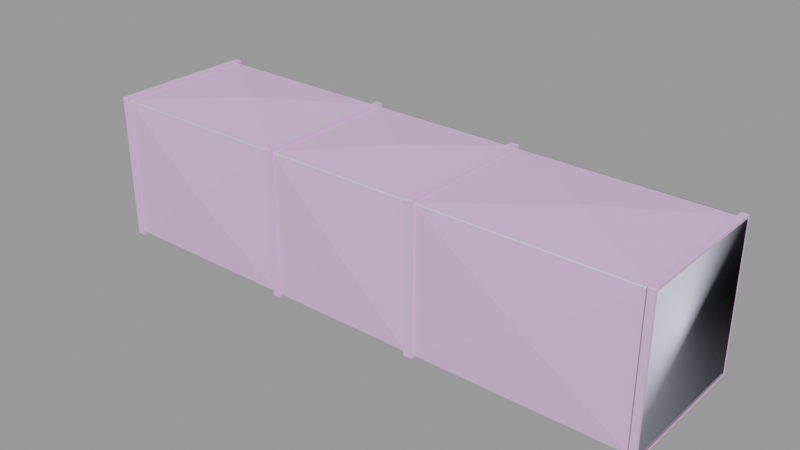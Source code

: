 # Source: vent_system_straight_128_small.blend  (saved by Blender 2.92.15; exported with 4.5.12 LTS)
import bpy
from mathutils import Matrix  # noqa: F401  (used for matrix-valued properties, if any)

bpy.ops.wm.read_factory_settings(use_empty=True)
scene = bpy.context.scene
scene.name = 'vent_system_straight_128_small.qc'

# ---- collections
col_vent_system_straight_128_small = bpy.data.collections.new('vent_system_straight_128_small'); scene.collection.children.link(col_vent_system_straight_128_small)

# ---- materials (node trees are filled in below, after node groups)
mat_vent_system01 = bpy.data.materials.new('vent_system01')
mat_vent_system01.use_transparent_shadow = False
mat_vent_system01.diffuse_color = (0.7105, 0.4908, 0.7585, 1.0)
mat_phy = bpy.data.materials.new('  phy')
mat_phy.use_transparent_shadow = False
mat_phy.diffuse_color = (0.681, 0.7007, 0.8478, 1.0)

# ---- material node trees

# ---- meshes
me_vent_system_straight_128_small_reference = bpy.data.meshes.new('vent_system_straight_128_small_reference')
me_vent_system_straight_128_small_reference.from_pydata([(62.56, 15.82, 16.0), (40.36, -5e-06, 17.25), (62.56, -15.82, 16.0), (14.63, 16.39, -16.61), (14.63, -15.82, -16.0), (14.63, 15.82, -16.0), (14.63, -16.39, -16.61), (64.0, -16.61, 16.39), (64.0, -15.82, 16.0), (64.0, -16.39, 16.61), (64.0, -16.0, 15.81), (64.0, -16.0, -15.82), (64.0, -16.61, -16.39), (64.0, -16.39, -16.61), (64.0, -15.81, -16.0), (-64.0, 16.39, 16.61), (-64.0, 16.61, 16.39), (-64.0, 15.82, 16.0), (-64.0, 16.0, 15.82), (-64.0, 16.0, -15.81), (-64.0, 16.61, -16.39), (-64.0, 16.39, -16.61), (-64.0, 15.82, -16.0), (-62.58, 16.39, -16.61), (-62.58, 16.61, -16.39), (-62.58, 15.82, -16.0), (-62.58, 16.0, -15.81), (-62.58, 16.0, 15.82), (-62.58, 16.61, 16.39), (-62.58, 16.39, 16.61), (-62.58, 15.81, 16.0), (-18.76, 16.39, -16.61), (-18.76, 16.61, -16.39), (-18.76, 15.82, -16.0), (-18.76, 16.0, -15.81), (-18.75, 16.0, 15.82), (-18.76, 16.61, 16.39), (-18.76, 16.39, 16.61), (-18.75, 15.81, 16.0), (62.56, -16.39, -16.61), (62.56, 16.39, -16.61), (64.0, 16.39, -16.61), (64.0, 16.39, 16.61), (64.0, 16.61, 16.39), (62.56, 16.39, 16.61), (62.56, 16.61, 16.39), (62.56, -16.61, -16.39), (62.56, -16.39, 16.61), (64.0, 15.81, 16.0), (64.0, 16.0, 15.82), (64.0, 16.61, -16.39), (64.0, 16.0, -15.81), (64.0, 15.82, -16.0), (62.56, -16.61, 16.39), (62.56, -15.82, -16.0), (62.56, -16.0, -15.82), (62.56, -16.0, 15.81), (62.56, -15.82, 16.0), (62.56, 15.82, -16.0), (62.56, 15.82, 16.0), (16.48, 16.0, -15.81), (62.56, 16.0, -15.81), (16.48, 15.82, -16.0), (62.56, 15.82, -16.0), (16.48, 15.81, 16.0), (16.48, 16.0, 15.82), (62.56, 16.0, 15.82), (16.48, -15.81, -16.0), (62.56, -15.82, -16.0), (16.48, -16.0, -15.82), (62.56, -16.0, -15.82), (16.48, -16.0, 15.81), (62.56, -16.0, 15.81), (16.48, -15.82, 16.0), (-64.0, -16.39, -16.61), (-62.58, -16.39, -16.61), (-18.67, -16.39, 16.61), (-18.67, -15.82, 16.0), (-18.67, -16.39, -16.61), (-18.67, -15.81, -16.0), (-20.17, 16.39, 16.61), (-20.17, 15.82, 16.0), (-20.09, -16.39, 16.61), (-20.09, -15.82, 16.0), (-20.09, -16.39, -16.61), (-20.09, -15.82, -16.0), (-20.17, 16.39, -16.61), (-20.17, 15.82, -16.0), (-20.09, -16.61, -16.39), (-20.09, -16.0, -15.82), (-20.09, -16.0, 15.81), (-20.09, -16.61, 16.39), (-18.67, -16.61, 16.39), (-18.67, -16.0, 15.81), (-18.67, -16.0, -15.82), (-18.67, -16.61, -16.39), (-20.17, 16.61, 16.39), (-20.17, 16.0, 15.82), (-20.17, 16.0, -15.81), (-20.17, 16.61, -16.39), (14.63, -16.61, -16.39), (14.63, -16.0, -15.82), (14.63, -16.0, 15.81), (14.63, -16.61, 16.39), (14.63, -16.39, 16.61), (14.63, -15.82, 16.0), (16.48, -16.61, 16.39), (16.48, -15.82, 16.0), (16.48, -16.39, 16.61), (16.48, -16.0, 15.81), (16.48, -16.0, -15.82), (16.48, -16.61, -16.39), (16.48, -16.39, -16.61), (16.48, -15.81, -16.0), (14.63, 16.39, 16.61), (14.63, 16.61, 16.39), (14.63, 15.82, 16.0), (14.63, 16.0, 15.82), (14.63, 16.0, -15.81), (14.63, 16.61, -16.39), (16.48, 16.39, -16.61), (16.48, 16.61, -16.39), (16.48, 15.82, -16.0), (16.48, 16.0, -15.81), (16.48, 16.0, 15.82), (16.48, 16.61, 16.39), (16.48, 16.39, 16.61), (16.48, 15.81, 16.0), (62.56, 16.61, -16.39), (62.56, 16.0, -15.81), (62.56, 16.0, 15.82), (40.44, 17.25, 7e-06), (14.63, 16.0, -15.81), (14.63, 15.82, -16.0), (14.63, -15.82, -16.0), (14.63, -16.0, -15.82), (-0.7503, -7e-06, 17.27), (40.36, 9e-06, -17.25), (-0.7503, 17.25, 7e-06), (40.44, -17.25, -7e-06), (-0.7503, 7e-06, -17.27), (-0.7503, -17.25, -7e-06), (-62.58, -16.39, 16.61), (-62.58, -15.82, 16.0), (-62.58, -15.81, -16.0), (-64.0, -16.39, 16.61), (-64.0, -15.82, 16.0), (-64.0, -15.82, -16.0), (-64.0, -16.61, -16.39), (-64.0, -16.0, -15.82), (-64.0, -16.0, 15.81), (-64.0, -16.61, 16.39), (-62.58, -16.61, 16.39), (-62.58, -16.0, 15.81), (-62.58, -16.0, -15.82), (-62.58, -16.61, -16.39), (-41.51, -17.25, -7e-06), (-41.51, 5e-06, -17.25), (-20.17, 16.0, -15.81), (-20.17, 15.82, -16.0), (-20.17, 15.82, 16.0), (-20.17, 16.0, 15.82), (-20.12, -15.82, -16.0), (-20.12, -16.0, -15.82), (-20.12, -16.0, 15.81), (-20.12, -15.82, 16.0), (-41.51, -9e-06, 17.25), (-41.51, 17.25, 7e-06)], [], [(0, 1, 2), (3, 4, 5), (6, 4, 3), (7, 8, 9), (10, 8, 7), (7, 11, 10), (12, 11, 7), (13, 11, 12), (14, 11, 13), (15, 16, 17), (17, 16, 18), (16, 19, 18), (20, 19, 16), (21, 19, 20), (22, 19, 21), (23, 24, 25), (25, 24, 26), (24, 27, 26), (28, 27, 24), (29, 27, 28), (30, 27, 29), (31, 32, 33), (33, 32, 34), (32, 35, 34), (36, 35, 32), (37, 35, 36), (38, 35, 37), (39, 40, 13), (13, 40, 41), (42, 43, 44), (44, 43, 45), (13, 12, 39), (39, 12, 46), (9, 42, 47), (47, 42, 44), (48, 49, 42), (42, 49, 43), (43, 49, 50), (50, 49, 51), (52, 50, 51), (41, 50, 52), (12, 7, 46), (46, 7, 53), (39, 46, 54), (54, 46, 55), (46, 56, 55), (53, 56, 46), (53, 47, 56), (56, 47, 57), (7, 9, 53), (53, 9, 47), (39, 54, 40), (40, 54, 58), (44, 59, 47), (47, 59, 57), (41, 52, 13), (13, 52, 14), (9, 8, 42), (42, 8, 48), (60, 61, 62), (62, 61, 63), (64, 0, 65), (65, 0, 66), (67, 68, 69), (69, 68, 70), (71, 72, 73), (73, 72, 2), (74, 21, 75), (75, 21, 23), (20, 16, 24), (24, 16, 28), (21, 20, 23), (23, 20, 24), (76, 77, 37), (37, 77, 38), (31, 33, 78), (78, 33, 79), (80, 81, 82), (82, 81, 83), (84, 85, 86), (86, 85, 87), (84, 88, 85), (85, 88, 89), (88, 90, 89), (91, 90, 88), (91, 82, 90), (90, 82, 83), (92, 77, 76), (93, 77, 92), (92, 94, 93), (95, 94, 92), (78, 94, 95), (79, 94, 78), (80, 96, 81), (81, 96, 97), (96, 98, 97), (99, 98, 96), (86, 98, 99), (87, 98, 86), (6, 100, 4), (4, 100, 101), (100, 102, 101), (103, 102, 100), (103, 104, 102), (102, 104, 105), (106, 107, 108), (109, 107, 106), (106, 110, 109), (111, 110, 106), (112, 110, 111), (113, 110, 112), (114, 115, 116), (116, 115, 117), (115, 118, 117), (119, 118, 115), (3, 118, 119), (5, 118, 3), (120, 121, 122), (122, 121, 123), (121, 124, 123), (125, 124, 121), (126, 124, 125), (127, 124, 126), (106, 108, 103), (103, 108, 104), (111, 106, 100), (100, 106, 103), (108, 126, 104), (104, 126, 114), (112, 111, 6), (6, 111, 100), (126, 125, 114), (114, 125, 115), (6, 3, 112), (112, 3, 120), (119, 115, 121), (121, 115, 125), (3, 119, 120), (120, 119, 121), (40, 128, 41), (41, 128, 50), (58, 129, 40), (40, 129, 128), (128, 129, 45), (45, 129, 130), (59, 45, 130), (44, 45, 59), (128, 45, 50), (50, 45, 43), (61, 131, 66), (114, 116, 104), (104, 116, 105), (120, 122, 112), (112, 122, 113), (108, 107, 126), (126, 107, 127), (34, 132, 33), (33, 132, 133), (38, 116, 35), (35, 116, 117), (79, 134, 94), (94, 134, 135), (93, 102, 77), (77, 102, 105), (116, 136, 105), (63, 68, 137), (132, 138, 117), (70, 72, 139), (133, 134, 140), (62, 63, 137), (135, 102, 141), (137, 68, 67), (33, 133, 140), (0, 64, 1), (140, 134, 79), (1, 73, 2), (116, 38, 136), (69, 70, 139), (136, 77, 105), (139, 72, 71), (94, 135, 141), (61, 60, 131), (141, 102, 93), (131, 65, 66), (132, 34, 138), (64, 73, 1), (138, 35, 117), (60, 65, 131), (86, 99, 31), (31, 99, 32), (99, 96, 32), (32, 96, 36), (84, 86, 78), (78, 86, 31), (37, 36, 80), (80, 36, 96), (78, 95, 84), (84, 95, 88), (76, 37, 82), (82, 37, 80), (95, 92, 88), (88, 92, 91), (92, 76, 91), (91, 76, 82), (38, 77, 136), (62, 137, 67), (34, 35, 138), (69, 139, 71), (33, 140, 79), (142, 143, 29), (29, 143, 30), (23, 25, 75), (75, 25, 144), (15, 17, 145), (145, 17, 146), (74, 147, 21), (21, 147, 22), (74, 148, 147), (147, 148, 149), (148, 150, 149), (151, 150, 148), (151, 145, 150), (150, 145, 146), (152, 143, 142), (153, 143, 152), (152, 154, 153), (155, 154, 152), (75, 154, 155), (144, 154, 75), (154, 156, 153), (94, 141, 93), (25, 157, 144), (26, 158, 25), (25, 158, 159), (30, 160, 27), (27, 160, 161), (144, 162, 154), (154, 162, 163), (153, 164, 143), (143, 164, 165), (160, 166, 165), (26, 27, 167), (158, 167, 161), (30, 143, 166), (159, 162, 157), (152, 142, 151), (151, 142, 145), (155, 152, 148), (148, 152, 151), (142, 29, 145), (145, 29, 15), (75, 155, 74), (74, 155, 148), (29, 28, 15), (15, 28, 16), (167, 27, 161), (163, 164, 156), (158, 26, 167), (25, 159, 157), (156, 164, 153), (157, 162, 144), (154, 163, 156), (160, 30, 166), (166, 143, 165)])
me_vent_system_straight_128_small_reference.polygons.foreach_set('use_smooth', [True] * 264)
_k = set([(0, 1), (0, 64), (1, 2), (1, 64), (1, 73), (2, 73), (3, 6), (3, 119), (3, 120), (6, 100), (6, 112), (7, 9), (7, 12), (7, 53), (9, 42), (9, 47), (12, 13), (12, 46), (13, 39), (13, 41), (15, 16), (15, 29), (15, 145), (16, 20), (16, 28), (20, 21), (20, 24), (21, 23), (21, 74), (23, 24), (23, 75), (24, 28), (25, 26), (25, 144), (25, 157), (25, 159), (26, 27), (26, 158), (26, 167), (27, 30), (27, 161), (27, 167), (28, 29), (29, 142), (30, 143), (30, 160), (30, 166), (31, 32), (31, 78), (31, 86), (32, 36), (32, 99), (33, 34), (33, 79), (33, 133), (33, 140), (34, 35), (34, 132), (34, 138), (35, 38), (35, 117), (35, 138), (36, 37), (36, 96), (37, 76), (37, 80), (38, 77), (38, 116), (38, 136), (39, 40), (39, 46), (40, 41), (40, 128), (41, 50), (42, 43), (42, 44), (43, 45), (43, 50), (44, 45), (44, 47), (45, 128), (46, 53), (47, 53), (50, 128), (60, 61), (60, 131), (61, 131), (62, 63), (62, 137), (63, 137), (65, 66), (65, 131), (66, 131), (67, 68), (67, 137), (68, 137), (69, 70), (69, 139), (70, 139), (71, 72), (71, 139), (72, 139), (74, 75), (74, 148), (75, 155), (76, 82), (76, 92), (77, 93), (77, 105), (77, 136), (78, 84), (78, 95), (79, 94), (79, 134), (79, 140), (80, 82), (80, 96), (82, 91), (84, 86), (84, 88), (86, 99), (88, 91), (88, 95), (91, 92), (92, 95), (93, 94), (93, 102), (93, 141), (94, 135), (94, 141), (96, 99), (100, 103), (100, 111), (102, 105), (102, 141), (103, 104), (103, 106), (104, 108), (104, 114), (105, 116), (105, 136), (106, 108), (106, 111), (108, 126), (111, 112), (112, 120), (114, 115), (114, 126), (115, 117), (115, 119), (115, 125), (116, 117), (116, 136), (117, 138), (119, 121), (120, 121), (121, 125), (125, 126), (132, 138), (133, 140), (134, 140), (135, 141), (142, 145), (142, 152), (143, 153), (143, 165), (143, 166), (144, 154), (144, 157), (144, 162), (145, 151), (148, 151), (148, 155), (151, 152), (152, 155), (153, 154), (153, 156), (153, 164), (154, 156), (154, 163), (156, 163), (156, 164), (157, 159), (157, 162), (158, 167), (160, 166), (161, 167), (165, 166)])
me_vent_system_straight_128_small_reference.attributes.new('sharp_edge', 'BOOLEAN', 'EDGE').data.foreach_set('value', [ (min(e.vertices), max(e.vertices)) in _k for e in me_vent_system_straight_128_small_reference.edges])
_uv = me_vent_system_straight_128_small_reference.uv_layers.new(name='UVMap')
_uv.uv.foreach_set('vector', [0.4594, 0.4654, 0.3456, 0.2359, 0.4594, 0.006408, 0.00486, 0.954, 0.2391, 0.9628, 0.009029, 0.9628, 0.2433, 0.954, 0.2391, 0.9628, 0.00486, 0.954, 0.2489, 0.9562, 0.2517, 0.9677, 0.2473, 0.9594, 0.2531, 0.965, 0.2517, 0.9677, 0.2489, 0.9562, 0.2489, 0.9562, 0.4832, 0.965, 0.2531, 0.965, 0.4874, 0.9562, 0.4832, 0.965, 0.2489, 0.9562, 0.489, 0.9594, 0.4832, 0.965, 0.4874, 0.9562, 0.4845, 0.9677, 0.4832, 0.965, 0.489, 0.9594, 0.488, 0.9753, 0.4864, 0.9785, 0.4836, 0.967, 0.4836, 0.967, 0.4864, 0.9785, 0.4822, 0.9696, 0.4864, 0.9785, 0.2521, 0.9696, 0.4822, 0.9696, 0.2479, 0.9785, 0.2521, 0.9696, 0.4864, 0.9785, 0.2463, 0.9753, 0.2521, 0.9696, 0.2479, 0.9785, 0.2508, 0.967, 0.2521, 0.9696, 0.2463, 0.9753, 0.2463, 0.992, 0.2479, 0.9888, 0.2508, 1.0, 0.2508, 1.0, 0.2479, 0.9888, 0.2521, 0.9976, 0.2479, 0.9888, 0.4822, 0.9976, 0.2521, 0.9976, 0.4864, 0.9888, 0.4822, 0.9976, 0.2479, 0.9888, 0.488, 0.992, 0.4822, 0.9976, 0.4864, 0.9888, 0.4836, 1.0, 0.4822, 0.9976, 0.488, 0.992, 0.2463, 0.992, 0.2479, 0.9888, 0.2508, 1.0, 0.2508, 1.0, 0.2479, 0.9888, 0.2521, 0.9976, 0.2479, 0.9888, 0.4822, 0.9976, 0.2521, 0.9976, 0.4864, 0.9888, 0.4822, 0.9976, 0.2479, 0.9888, 0.488, 0.992, 0.4822, 0.9976, 0.4864, 0.9888, 0.4836, 1.0, 0.4822, 0.9976, 0.488, 0.992, 0.2433, 0.954, 0.00486, 0.954, 0.2433, 0.9437, 0.2433, 0.9437, 0.00486, 0.954, 0.00486, 0.9437, 0.488, 0.992, 0.4864, 0.9888, 0.488, 0.9753, 0.488, 0.9753, 0.4864, 0.9888, 0.4864, 0.9785, 0.489, 0.9594, 0.4874, 0.9562, 0.489, 0.9427, 0.489, 0.9427, 0.4874, 0.9562, 0.4874, 0.9459, 0.003411, 0.9794, 0.2419, 0.9794, 0.003411, 0.9898, 0.003411, 0.9898, 0.2419, 0.9794, 0.2419, 0.9898, 0.4836, 1.0, 0.4822, 0.9976, 0.488, 0.992, 0.488, 0.992, 0.4822, 0.9976, 0.4864, 0.9888, 0.4864, 0.9888, 0.4822, 0.9976, 0.2479, 0.9888, 0.2479, 0.9888, 0.4822, 0.9976, 0.2521, 0.9976, 0.2508, 1.0, 0.2479, 0.9888, 0.2521, 0.9976, 0.2463, 0.992, 0.2479, 0.9888, 0.2508, 1.0, 0.4874, 0.9562, 0.2489, 0.9562, 0.4874, 0.9459, 0.4874, 0.9459, 0.2489, 0.9562, 0.2489, 0.9459, 0.489, 0.9427, 0.4874, 0.9459, 0.4845, 0.9343, 0.4845, 0.9343, 0.4874, 0.9459, 0.4832, 0.937, 0.4874, 0.9459, 0.2531, 0.937, 0.4832, 0.937, 0.2489, 0.9459, 0.2531, 0.937, 0.4874, 0.9459, 0.2489, 0.9459, 0.2473, 0.9427, 0.2531, 0.937, 0.2531, 0.937, 0.2473, 0.9427, 0.2517, 0.9343, 0.2489, 0.9562, 0.2473, 0.9594, 0.2489, 0.9459, 0.2489, 0.9459, 0.2473, 0.9594, 0.2473, 0.9427, 0.2433, 0.954, 0.2391, 0.9628, 0.00486, 0.954, 0.00486, 0.954, 0.2391, 0.9628, 0.009029, 0.9628, 0.2419, 0.9898, 0.2377, 0.9986, 0.003411, 0.9898, 0.003411, 0.9898, 0.2377, 0.9986, 0.007581, 0.9986, 0.00486, 0.9437, 0.009029, 0.9349, 0.2433, 0.9437, 0.2433, 0.9437, 0.009029, 0.9349, 0.2391, 0.9349, 0.003411, 0.9794, 0.007581, 0.9706, 0.2419, 0.9794, 0.2419, 0.9794, 0.007581, 0.9706, 0.2377, 0.9706, 0.001965, 0.4654, 0.2293, 0.4654, 0.001965, 0.4681, 0.001965, 0.4681, 0.2293, 0.4654, 0.2293, 0.4681, 0.001965, 0.003699, 0.2293, 0.003699, 0.001965, 0.006384, 0.001965, 0.006384, 0.2293, 0.003699, 0.2293, 0.006384, 0.2318, 0.003699, 0.4592, 0.003699, 0.2318, 0.006384, 0.2318, 0.006384, 0.4592, 0.003699, 0.4592, 0.006384, 0.2318, 0.4654, 0.4592, 0.4654, 0.2318, 0.4681, 0.2318, 0.4681, 0.4592, 0.4654, 0.4592, 0.4681, 0.2433, 0.954, 0.00486, 0.954, 0.2433, 0.9437, 0.2433, 0.9437, 0.00486, 0.954, 0.00486, 0.9437, 0.2479, 0.9785, 0.4864, 0.9785, 0.2479, 0.9888, 0.2479, 0.9888, 0.4864, 0.9785, 0.4864, 0.9888, 0.2463, 0.9753, 0.2479, 0.9785, 0.2463, 0.992, 0.2463, 0.992, 0.2479, 0.9785, 0.2479, 0.9888, 0.003411, 0.9794, 0.007581, 0.9706, 0.2419, 0.9794, 0.2419, 0.9794, 0.007581, 0.9706, 0.2377, 0.9706, 0.00486, 0.9437, 0.009029, 0.9349, 0.2433, 0.9437, 0.2433, 0.9437, 0.009029, 0.9349, 0.2391, 0.9349, 0.2419, 0.9898, 0.2377, 0.9986, 0.003411, 0.9898, 0.003411, 0.9898, 0.2377, 0.9986, 0.007581, 0.9986, 0.2433, 0.954, 0.2391, 0.9628, 0.00486, 0.954, 0.00486, 0.954, 0.2391, 0.9628, 0.009029, 0.9628, 0.489, 0.9427, 0.4874, 0.9459, 0.4845, 0.9343, 0.4845, 0.9343, 0.4874, 0.9459, 0.4832, 0.937, 0.4874, 0.9459, 0.2531, 0.937, 0.4832, 0.937, 0.2489, 0.9459, 0.2531, 0.937, 0.4874, 0.9459, 0.2489, 0.9459, 0.2473, 0.9427, 0.2531, 0.937, 0.2531, 0.937, 0.2473, 0.9427, 0.2517, 0.9343, 0.2489, 0.9562, 0.2517, 0.9677, 0.2473, 0.9594, 0.2531, 0.965, 0.2517, 0.9677, 0.2489, 0.9562, 0.2489, 0.9562, 0.4832, 0.965, 0.2531, 0.965, 0.4874, 0.9562, 0.4832, 0.965, 0.2489, 0.9562, 0.489, 0.9594, 0.4832, 0.965, 0.4874, 0.9562, 0.4845, 0.9677, 0.4832, 0.965, 0.489, 0.9594, 0.488, 0.9753, 0.4864, 0.9785, 0.4836, 0.967, 0.4836, 0.967, 0.4864, 0.9785, 0.4822, 0.9696, 0.4864, 0.9785, 0.2521, 0.9696, 0.4822, 0.9696, 0.2479, 0.9785, 0.2521, 0.9696, 0.4864, 0.9785, 0.2463, 0.9753, 0.2521, 0.9696, 0.2479, 0.9785, 0.2508, 0.967, 0.2521, 0.9696, 0.2463, 0.9753, 0.489, 0.9427, 0.4874, 0.9459, 0.4845, 0.9343, 0.4845, 0.9343, 0.4874, 0.9459, 0.4832, 0.937, 0.4874, 0.9459, 0.2531, 0.937, 0.4832, 0.937, 0.2489, 0.9459, 0.2531, 0.937, 0.4874, 0.9459, 0.2489, 0.9459, 0.2473, 0.9427, 0.2531, 0.937, 0.2531, 0.937, 0.2473, 0.9427, 0.2517, 0.9343, 0.2489, 0.9562, 0.2517, 0.9677, 0.2473, 0.9594, 0.2531, 0.965, 0.2517, 0.9677, 0.2489, 0.9562, 0.2489, 0.9562, 0.4832, 0.965, 0.2531, 0.965, 0.4874, 0.9562, 0.4832, 0.965, 0.2489, 0.9562, 0.489, 0.9594, 0.4832, 0.965, 0.4874, 0.9562, 0.4845, 0.9677, 0.4832, 0.965, 0.489, 0.9594, 0.488, 0.9753, 0.4864, 0.9785, 0.4836, 0.967, 0.4836, 0.967, 0.4864, 0.9785, 0.4822, 0.9696, 0.4864, 0.9785, 0.2521, 0.9696, 0.4822, 0.9696, 0.2479, 0.9785, 0.2521, 0.9696, 0.4864, 0.9785, 0.2463, 0.9753, 0.2521, 0.9696, 0.2479, 0.9785, 0.2508, 0.967, 0.2521, 0.9696, 0.2463, 0.9753, 0.2463, 0.992, 0.2479, 0.9888, 0.2508, 1.0, 0.2508, 1.0, 0.2479, 0.9888, 0.2521, 0.9976, 0.2479, 0.9888, 0.4822, 0.9976, 0.2521, 0.9976, 0.4864, 0.9888, 0.4822, 0.9976, 0.2479, 0.9888, 0.488, 0.992, 0.4822, 0.9976, 0.4864, 0.9888, 0.4836, 1.0, 0.4822, 0.9976, 0.488, 0.992, 0.2489, 0.9562, 0.2473, 0.9594, 0.2489, 0.9459, 0.2489, 0.9459, 0.2473, 0.9594, 0.2473, 0.9427, 0.4874, 0.9562, 0.2489, 0.9562, 0.4874, 0.9459, 0.4874, 0.9459, 0.2489, 0.9562, 0.2489, 0.9459, 0.003411, 0.9794, 0.2419, 0.9794, 0.003411, 0.9898, 0.003411, 0.9898, 0.2419, 0.9794, 0.2419, 0.9898, 0.489, 0.9594, 0.4874, 0.9562, 0.489, 0.9427, 0.489, 0.9427, 0.4874, 0.9562, 0.4874, 0.9459, 0.488, 0.992, 0.4864, 0.9888, 0.488, 0.9753, 0.488, 0.9753, 0.4864, 0.9888, 0.4864, 0.9785, 0.2433, 0.954, 0.00486, 0.954, 0.2433, 0.9437, 0.2433, 0.9437, 0.00486, 0.954, 0.00486, 0.9437, 0.2479, 0.9785, 0.4864, 0.9785, 0.2479, 0.9888, 0.2479, 0.9888, 0.4864, 0.9785, 0.4864, 0.9888, 0.2463, 0.9753, 0.2479, 0.9785, 0.2463, 0.992, 0.2463, 0.992, 0.2479, 0.9785, 0.2479, 0.9888, 0.2463, 0.9753, 0.2479, 0.9785, 0.2463, 0.992, 0.2463, 0.992, 0.2479, 0.9785, 0.2479, 0.9888, 0.2508, 0.967, 0.2521, 0.9696, 0.2463, 0.9753, 0.2463, 0.9753, 0.2521, 0.9696, 0.2479, 0.9785, 0.2479, 0.9785, 0.2521, 0.9696, 0.4864, 0.9785, 0.4864, 0.9785, 0.2521, 0.9696, 0.4822, 0.9696, 0.4836, 0.967, 0.4864, 0.9785, 0.4822, 0.9696, 0.488, 0.9753, 0.4864, 0.9785, 0.4836, 0.967, 0.2479, 0.9785, 0.4864, 0.9785, 0.2479, 0.9888, 0.2479, 0.9888, 0.4864, 0.9785, 0.4864, 0.9888, 0.4592, 0.4681, 0.3456, 0.6975, 0.4592, 0.927, 0.2419, 0.9898, 0.2377, 0.9986, 0.003411, 0.9898, 0.003411, 0.9898, 0.2377, 0.9986, 0.007581, 0.9986, 0.00486, 0.9437, 0.009029, 0.9349, 0.2433, 0.9437, 0.2433, 0.9437, 0.009029, 0.9349, 0.2391, 0.9349, 0.003411, 0.9794, 0.007581, 0.9706, 0.2419, 0.9794, 0.2419, 0.9794, 0.007581, 0.9706, 0.2377, 0.9706, 0.001965, 0.4654, 0.2293, 0.4654, 0.001965, 0.4681, 0.001965, 0.4681, 0.2293, 0.4654, 0.2293, 0.4681, 0.001965, 0.003699, 0.2293, 0.003699, 0.001965, 0.006384, 0.001965, 0.006384, 0.2293, 0.003699, 0.2293, 0.006384, 0.2318, 0.003699, 0.4592, 0.003699, 0.2318, 0.006384, 0.2318, 0.006384, 0.4592, 0.003699, 0.4592, 0.006384, 0.2318, 0.4654, 0.4592, 0.4654, 0.2318, 0.4681, 0.2318, 0.4681, 0.4592, 0.4654, 0.4592, 0.4681, 0.4592, 0.927, 0.3453, 0.6975, 0.4592, 0.4681, 0.2293, 0.4681, 0.2293, 0.927, 0.1155, 0.6975, 0.2293, 0.006384, 0.1158, 0.2359, 0.2293, 0.4654, 0.229, 0.4681, 0.229, 0.927, 0.1155, 0.6975, 0.4593, 0.006569, 0.4593, 0.4656, 0.3454, 0.2361, 0.001965, 0.4681, 0.2293, 0.4681, 0.1155, 0.6975, 0.2293, 0.006384, 0.2293, 0.4654, 0.1158, 0.2359, 0.1155, 0.6975, 0.2293, 0.927, 0.001965, 0.927, 0.2319, 0.006569, 0.4593, 0.006569, 0.3454, 0.2361, 0.4594, 0.4654, 0.232, 0.4654, 0.3456, 0.2359, 0.3454, 0.2361, 0.4593, 0.4656, 0.2319, 0.4656, 0.3456, 0.2359, 0.232, 0.006408, 0.4594, 0.006408, 0.4592, 0.927, 0.2318, 0.927, 0.3453, 0.6975, 0.001656, 0.4681, 0.229, 0.4681, 0.1155, 0.6975, 0.3453, 0.6975, 0.2318, 0.4681, 0.4592, 0.4681, 0.1155, 0.6975, 0.229, 0.927, 0.001656, 0.927, 0.001965, 0.006384, 0.2293, 0.006384, 0.1158, 0.2359, 0.4592, 0.4681, 0.2318, 0.4681, 0.3456, 0.6975, 0.1158, 0.2359, 0.2293, 0.4654, 0.001965, 0.4654, 0.3456, 0.6975, 0.2318, 0.927, 0.4592, 0.927, 0.2293, 0.006384, 0.001965, 0.006384, 0.1158, 0.2359, 0.232, 0.4654, 0.232, 0.006408, 0.3456, 0.2359, 0.1158, 0.2359, 0.001965, 0.4654, 0.2293, 0.4654, 0.2318, 0.4681, 0.2318, 0.927, 0.3456, 0.6975, 0.2463, 0.9753, 0.2479, 0.9785, 0.2463, 0.992, 0.2463, 0.992, 0.2479, 0.9785, 0.2479, 0.9888, 0.2479, 0.9785, 0.4864, 0.9785, 0.2479, 0.9888, 0.2479, 0.9888, 0.4864, 0.9785, 0.4864, 0.9888, 0.2433, 0.954, 0.00486, 0.954, 0.2433, 0.9437, 0.2433, 0.9437, 0.00486, 0.954, 0.00486, 0.9437, 0.488, 0.992, 0.4864, 0.9888, 0.488, 0.9753, 0.488, 0.9753, 0.4864, 0.9888, 0.4864, 0.9785, 0.489, 0.9594, 0.4874, 0.9562, 0.489, 0.9427, 0.489, 0.9427, 0.4874, 0.9562, 0.4874, 0.9459, 0.003411, 0.9794, 0.2419, 0.9794, 0.003411, 0.9898, 0.003411, 0.9898, 0.2419, 0.9794, 0.2419, 0.9898, 0.4874, 0.9562, 0.2489, 0.9562, 0.4874, 0.9459, 0.4874, 0.9459, 0.2489, 0.9562, 0.2489, 0.9459, 0.2489, 0.9562, 0.2473, 0.9594, 0.2489, 0.9459, 0.2489, 0.9459, 0.2473, 0.9594, 0.2473, 0.9427, 0.2318, 0.927, 0.2318, 0.4681, 0.3453, 0.6975, 0.001965, 0.4681, 0.1155, 0.6975, 0.001965, 0.927, 0.001965, 0.006384, 0.001965, 0.4654, 0.1158, 0.2359, 0.001656, 0.4681, 0.1155, 0.6975, 0.001656, 0.927, 0.2319, 0.006569, 0.3454, 0.2361, 0.2319, 0.4656, 0.003411, 0.9794, 0.007581, 0.9706, 0.2419, 0.9794, 0.2419, 0.9794, 0.007581, 0.9706, 0.2377, 0.9706, 0.00486, 0.9437, 0.009029, 0.9349, 0.2433, 0.9437, 0.2433, 0.9437, 0.009029, 0.9349, 0.2391, 0.9349, 0.2419, 0.9898, 0.2377, 0.9986, 0.003411, 0.9898, 0.003411, 0.9898, 0.2377, 0.9986, 0.007581, 0.9986, 0.2433, 0.954, 0.2391, 0.9628, 0.00486, 0.954, 0.00486, 0.954, 0.2391, 0.9628, 0.009029, 0.9628, 0.489, 0.9427, 0.4874, 0.9459, 0.4845, 0.9343, 0.4845, 0.9343, 0.4874, 0.9459, 0.4832, 0.937, 0.4874, 0.9459, 0.2531, 0.937, 0.4832, 0.937, 0.2489, 0.9459, 0.2531, 0.937, 0.4874, 0.9459, 0.2489, 0.9459, 0.2473, 0.9427, 0.2531, 0.937, 0.2531, 0.937, 0.2473, 0.9427, 0.2517, 0.9343, 0.2489, 0.9562, 0.2517, 0.9677, 0.2473, 0.9594, 0.2531, 0.965, 0.2517, 0.9677, 0.2489, 0.9562, 0.2489, 0.9562, 0.4832, 0.965, 0.2531, 0.965, 0.4874, 0.9562, 0.4832, 0.965, 0.2489, 0.9562, 0.489, 0.9594, 0.4832, 0.965, 0.4874, 0.9562, 0.4845, 0.9677, 0.4832, 0.965, 0.489, 0.9594, 0.2318, 0.006384, 0.3456, 0.2359, 0.2318, 0.4654, 0.001965, 0.006384, 0.1158, 0.2359, 0.001965, 0.4654, 0.001965, 0.4681, 0.1155, 0.6975, 0.001965, 0.927, 0.001965, 0.4654, 0.2293, 0.4654, 0.001965, 0.4681, 0.001965, 0.4681, 0.2293, 0.4654, 0.2293, 0.4681, 0.001965, 0.003699, 0.2293, 0.003699, 0.001965, 0.006384, 0.001965, 0.006384, 0.2293, 0.003699, 0.2293, 0.006384, 0.2318, 0.003699, 0.4592, 0.003699, 0.2318, 0.006384, 0.2318, 0.006384, 0.4592, 0.003699, 0.4592, 0.006384, 0.2318, 0.4654, 0.4592, 0.4654, 0.2318, 0.4681, 0.2318, 0.4681, 0.4592, 0.4654, 0.4592, 0.4681, 0.4592, 0.927, 0.3453, 0.6975, 0.4592, 0.4681, 0.001683, 0.468, 0.001683, 0.927, 0.1155, 0.6975, 0.2291, 0.468, 0.1155, 0.6975, 0.2291, 0.927, 0.2318, 0.927, 0.2318, 0.4681, 0.3453, 0.6975, 0.2293, 0.4681, 0.2293, 0.927, 0.1155, 0.6975, 0.2489, 0.9562, 0.2473, 0.9594, 0.2489, 0.9459, 0.2489, 0.9459, 0.2473, 0.9594, 0.2473, 0.9427, 0.4874, 0.9562, 0.2489, 0.9562, 0.4874, 0.9459, 0.4874, 0.9459, 0.2489, 0.9562, 0.2489, 0.9459, 0.003411, 0.9794, 0.2419, 0.9794, 0.003411, 0.9898, 0.003411, 0.9898, 0.2419, 0.9794, 0.2419, 0.9898, 0.489, 0.9594, 0.4874, 0.9562, 0.489, 0.9427, 0.489, 0.9427, 0.4874, 0.9562, 0.4874, 0.9459, 0.488, 0.992, 0.4864, 0.9888, 0.488, 0.9753, 0.488, 0.9753, 0.4864, 0.9888, 0.4864, 0.9785, 0.1155, 0.6975, 0.001683, 0.927, 0.2291, 0.927, 0.4592, 0.006384, 0.4592, 0.4654, 0.3456, 0.2359, 0.2291, 0.468, 0.001683, 0.468, 0.1155, 0.6975, 0.001965, 0.4681, 0.2293, 0.4681, 0.1155, 0.6975, 0.3456, 0.2359, 0.4592, 0.4654, 0.2318, 0.4654, 0.1155, 0.6975, 0.2293, 0.927, 0.001965, 0.927, 0.2318, 0.006384, 0.4592, 0.006384, 0.3456, 0.2359, 0.4592, 0.927, 0.2318, 0.927, 0.3453, 0.6975, 0.3453, 0.6975, 0.2318, 0.4681, 0.4592, 0.4681])
me_vent_system_straight_128_small_reference.materials.append(mat_vent_system01)
me_vent_system_straight_128_small_reference.use_remesh_fix_poles = True
me_vent_system_straight_128_small_reference.use_remesh_preserve_attributes = False
me_vent_system_straight_128_small_reference.use_mirror_vertex_groups = False
me_vent_system_straight_128_small_reference.update()
me_vent_system_straight_128_small_reference.normals_split_custom_set([tuple(v) for v in zip(*[iter([0.05622, -3.472e-07, 0.9984, 0.05622, -3.472e-07, 0.9984, 0.05622, -3.472e-07, 0.9984, -1.0, -7.313e-05, -3.587e-05, -1.0, 2.042e-05, 3.021e-06, -1.0, -3.087e-08, -3.362e-08, -1.0, 6.693e-05, -6.574e-05, -1.0, 2.042e-05, 3.021e-06, -1.0, -7.313e-05, -3.587e-05, 1.0, -1.731e-05, 8.278e-06, 1.0, -1.102e-05, 2.011e-05, 1.0, 0.0, 1.712e-05, 1.0, -3.675e-05, 4.977e-06, 1.0, -1.102e-05, 2.011e-05, 1.0, -1.731e-05, 8.278e-06, 1.0, -1.731e-05, 8.278e-06, 1.0, -1.83e-07, -2.322e-09, 1.0, -3.675e-05, 4.977e-06, 1.0, 0.0, 0.0, 1.0, -1.83e-07, -2.322e-09, 1.0, -1.731e-05, 8.278e-06, 1.0, 2.862e-11, 0.0, 1.0, -1.83e-07, -2.322e-09, 1.0, 0.0, 0.0, 1.0, 5.013e-11, 0.0, 1.0, -1.83e-07, -2.322e-09, 1.0, 2.862e-11, 0.0, -1.0, 7.649e-05, 0.0001369, -1.0, 0.0001431, 6.756e-05, -1.0, 4.381e-05, 0.0001609, -1.0, 4.381e-05, 0.0001609, -1.0, 0.0001431, 6.756e-05, -1.0, 0.0001628, 4.21e-05, -1.0, 0.0001431, 6.756e-05, -1.0, -2.482e-05, -1.437e-06, -1.0, 0.0001628, 4.21e-05, -1.0, -7.43e-05, -2.807e-05, -1.0, -2.482e-05, -1.437e-06, -1.0, 0.0001431, 6.756e-05, -1.0, -4.173e-05, -2.39e-05, -1.0, -2.482e-05, -1.437e-06, -1.0, -7.43e-05, -2.807e-05, -1.0, 1.423e-05, 0.0, -1.0, -2.482e-05, -1.437e-06, -1.0, -4.173e-05, -2.39e-05, 1.0, -9.429e-06, 0.0, 1.0, -1.633e-05, -1.224e-07, 1.0, -1.214e-05, 0.0, 1.0, -1.214e-05, 0.0, 1.0, -1.633e-05, -1.224e-07, 1.0, -2.173e-05, -2.143e-07, 1.0, -1.633e-05, -1.224e-07, 1.0, 7.126e-06, 3.946e-06, 1.0, -2.173e-05, -2.143e-07, 1.0, 4.235e-06, 6.331e-06, 1.0, 7.126e-06, 3.946e-06, 1.0, -1.633e-05, -1.224e-07, 1.0, -3.478e-08, 1.284e-05, 1.0, 7.126e-06, 3.946e-06, 1.0, 4.235e-06, 6.331e-06, 1.0, -6.093e-08, 1.508e-05, 1.0, 7.126e-06, 3.946e-06, 1.0, -3.478e-08, 1.284e-05, 1.0, 0.001524, -0.0005181, 1.0, 1.963e-07, -1.631e-07, 1.0, 0.001208, -0.0003875, 1.0, 0.001208, -0.0003875, 1.0, 1.963e-07, -1.631e-07, 1.0, 0.0, -2.857e-07, 1.0, 1.963e-07, -1.631e-07, 1.0, 1.914e-05, 5.261e-06, 1.0, 0.0, -2.857e-07, 1.0, 2.281e-05, 8.441e-06, 1.0, 1.914e-05, 5.261e-06, 1.0, 1.963e-07, -1.631e-07, 1.0, 0.001485, 0.0004774, 1.0, 1.914e-05, 5.261e-06, 1.0, 2.281e-05, 8.441e-06, 1.0, 0.0012, 0.0004208, 1.0, 1.914e-05, 5.261e-06, 1.0, 0.001485, 0.0004774, 0.0, 3.492e-07, -1.0, 0.0, 3.492e-07, -1.0, 0.0, 3.492e-07, -1.0, 0.0, 3.492e-07, -1.0, 0.0, 3.492e-07, -1.0, 0.0, 3.492e-07, -1.0, 0.0, 0.7071, 0.7071, 0.0, 0.7071, 0.7071, 0.0, 0.7071, 0.7071, 0.0, 0.7071, 0.7071, 0.0, 0.7071, 0.7071, 0.0, 0.7071, 0.7071, 0.0, -0.7071, -0.7071, 0.0, -0.7071, -0.7071, 0.0, -0.7071, -0.7071, 0.0, -0.7071, -0.7071, 0.0, -0.7071, -0.7071, 0.0, -0.7071, -0.7071, -2.579e-06, -3.492e-07, 1.0, -7.227e-08, -3.492e-07, 1.0, -2.506e-06, -3.492e-07, 1.0, -2.506e-06, -3.492e-07, 1.0, -7.227e-08, -3.492e-07, 1.0, 0.0, -3.492e-07, 1.0, 1.0, -5.729e-11, 2.011e-05, 1.0, 1.712e-05, 5.261e-06, 1.0, 1.539e-05, 1.712e-05, 1.0, 1.539e-05, 1.712e-05, 1.0, 1.712e-05, 5.261e-06, 1.0, 2.759e-05, 8.441e-06, 1.0, 2.759e-05, 8.441e-06, 1.0, 1.712e-05, 5.261e-06, 1.0, 4.483e-06, -1.631e-07, 1.0, 4.483e-06, -1.631e-07, 1.0, 1.712e-05, 5.261e-06, 1.0, 7.509e-06, -2.857e-07, 1.0, 4.073e-13, 0.0, 1.0, 4.483e-06, -1.631e-07, 1.0, 7.509e-06, -2.857e-07, 1.0, 0.0, 0.0, 1.0, 4.483e-06, -1.631e-07, 1.0, 4.073e-13, 0.0, 0.0, -1.0, -4.835e-07, 0.0, -1.0, -4.835e-07, 0.0, -1.0, -4.835e-07, 0.0, -1.0, -4.835e-07, 0.0, -1.0, -4.835e-07, 0.0, -1.0, -4.835e-07, -1.0, 1.925e-05, -2.192e-05, -1.0, 2.249e-05, -1.596e-05, -1.0, 2.911e-06, 9.965e-07, -1.0, 2.911e-06, 9.965e-07, -1.0, 2.249e-05, -1.596e-05, -1.0, 1.502e-05, 5.263e-06, -1.0, 2.249e-05, -1.596e-05, -1.0, -0.0001515, 4.457e-05, -1.0, 1.502e-05, 5.263e-06, -1.0, -0.00014, 6.898e-05, -1.0, -0.0001515, 4.457e-05, -1.0, 2.249e-05, -1.596e-05, -1.0, -0.00014, 6.898e-05, -1.0, -7.496e-05, 0.0001369, -1.0, -0.0001515, 4.457e-05, -1.0, -0.0001515, 4.457e-05, -1.0, -7.496e-05, 0.0001369, -1.0, -4.276e-05, 0.0001609, 0.0, -0.7071, 0.7071, 1.248e-07, -0.7071, 0.7071, 7.961e-07, -0.7071, 0.7071, 7.961e-07, -0.7071, 0.7071, 1.248e-07, -0.7071, 0.7071, 9.208e-07, -0.7071, 0.7071, -1.0, 1.925e-05, -2.192e-05, -1.0, 2.911e-06, 9.965e-07, -1.0, -1.103e-05, -1.195e-05, -1.0, -1.103e-05, -1.195e-05, -1.0, 2.911e-06, 9.965e-07, -1.0, 1.407e-05, 0.0, -1.0, 6.693e-05, 0.0001369, -1.0, 4.246e-05, 0.0001609, -1.0, -7.496e-05, 0.0001369, -1.0, -7.496e-05, 0.0001369, -1.0, 4.246e-05, 0.0001609, -1.0, -4.276e-05, 0.0001609, 1.0, 0.0, 0.0, 1.0, 4.073e-13, 0.0, 1.0, 2.862e-11, 0.0, 1.0, 2.862e-11, 0.0, 1.0, 4.073e-13, 0.0, 1.0, 5.013e-11, 0.0, 1.0, 0.0, 1.712e-05, 1.0, -1.102e-05, 2.011e-05, 1.0, 1.539e-05, 1.712e-05, 1.0, 1.539e-05, 1.712e-05, 1.0, -1.102e-05, 2.011e-05, 1.0, -5.729e-11, 2.011e-05, 0.0, 0.7071, -0.7071, -3.153e-07, 0.7071, -0.7071, -1.145e-09, 0.7071, -0.7071, -1.145e-09, 0.7071, -0.7071, -3.153e-07, 0.7071, -0.7071, -3.165e-07, 0.7071, -0.7071, -3.165e-07, 0.7071, 0.7071, -1.145e-09, 0.7071, 0.7071, -3.153e-07, 0.7071, 0.7071, -3.153e-07, 0.7071, 0.7071, -1.145e-09, 0.7071, 0.7071, 0.0, 0.7071, 0.7071, -1.978e-07, -0.7071, -0.7071, 3.87e-08, -0.7071, -0.7071, -1.969e-07, -0.7071, -0.7071, -1.969e-07, -0.7071, -0.7071, 3.87e-08, -0.7071, -0.7071, 3.956e-08, -0.7071, -0.7071, 3.956e-08, -0.7071, 0.7071, -2.758e-07, -0.7071, 0.7071, 3.842e-08, -0.7071, 0.7071, 3.842e-08, -0.7071, 0.7071, -2.758e-07, -0.7071, 0.7071, -2.769e-07, -0.7071, 0.7071, 0.0, 3.492e-07, -1.0, 0.0, 3.492e-07, -1.0, 0.0, 3.492e-07, -1.0, 0.0, 3.492e-07, -1.0, 0.0, 3.492e-07, -1.0, 0.0, 3.492e-07, -1.0, 0.0, 1.0, 4.098e-07, 0.0, 1.0, 4.099e-07, 0.0, 1.0, 4.098e-07, 0.0, 1.0, 4.098e-07, 0.0, 1.0, 4.099e-07, 0.0, 1.0, 4.099e-07, 0.0, 0.7071, -0.7071, 0.0, 0.7071, -0.7071, 0.0, 0.7071, -0.7071, 0.0, 0.7071, -0.7071, 0.0, 0.7071, -0.7071, 0.0, 0.7071, -0.7071, 1.0, 0.001522, -0.0004991, 1.0, 0.001193, -0.000417, 1.0, 0.001485, 0.0004774, 1.0, 0.001485, 0.0004774, 1.0, 0.001193, -0.000417, 1.0, 0.0012, 0.0004208, 1.0, 0.001524, -0.0005181, 1.0, 0.001208, -0.0003875, 1.0, 0.001479, 0.0004591, 1.0, 0.001479, 0.0004591, 1.0, 0.001208, -0.0003875, 1.0, 0.001194, 0.0004027, -1.0, -0.001486, -0.0003687, -1.0, -0.001149, -0.0002751, -1.0, -0.001533, 0.000652, -1.0, -0.001533, 0.000652, -1.0, -0.001149, -0.0002751, -1.0, -0.001264, 0.0004695, -1.0, -0.001545, -0.0005802, -1.0, -0.001184, -0.0003843, -1.0, -0.001492, 0.0004519, -1.0, -0.001492, 0.0004519, -1.0, -0.001184, -0.0003843, -1.0, -0.00123, 0.0003606, -1.0, -0.001545, -0.0005802, -1.0, 5.74e-05, -3.196e-05, -1.0, -0.001184, -0.0003843, -1.0, -0.001184, -0.0003843, -1.0, 5.74e-05, -3.196e-05, -1.0, 4.07e-05, 1.053e-05, -1.0, 5.74e-05, -3.196e-05, -1.0, -0.0001545, 4.484e-05, -1.0, 4.07e-05, 1.053e-05, -1.0, -0.0001347, 6.914e-05, -1.0, -0.0001545, 4.484e-05, -1.0, 5.74e-05, -3.196e-05, -1.0, -0.0001347, 6.914e-05, -1.0, -0.001533, 0.000652, -1.0, -0.0001545, 4.484e-05, -1.0, -0.0001545, 4.484e-05, -1.0, -0.001533, 0.000652, -1.0, -0.001264, 0.0004695, 1.0, -1.64e-05, 8.278e-06, 1.0, 0.001193, -0.000417, 1.0, 0.001522, -0.0004991, 1.0, -1.838e-05, 4.977e-06, 1.0, 0.001193, -0.000417, 1.0, -1.64e-05, 8.278e-06, 1.0, -1.64e-05, 8.278e-06, 1.0, -3.685e-06, -2.322e-09, 1.0, -1.838e-05, 4.977e-06, 1.0, -2.118e-06, 0.0, 1.0, -3.685e-06, -2.322e-09, 1.0, -1.64e-05, 8.278e-06, 1.0, 0.001479, 0.0004591, 1.0, -3.685e-06, -2.322e-09, 1.0, -2.118e-06, 0.0, 1.0, 0.001194, 0.0004027, 1.0, -3.685e-06, -2.322e-09, 1.0, 0.001479, 0.0004591, -1.0, -0.001486, -0.0003687, -1.0, 0.0001355, 6.756e-05, -1.0, -0.001149, -0.0002751, -1.0, -0.001149, -0.0002751, -1.0, 0.0001355, 6.756e-05, -1.0, 0.0001628, 4.21e-05, -1.0, 0.0001355, 6.756e-05, -1.0, -3.291e-05, -1.437e-06, -1.0, 0.0001628, 4.21e-05, -1.0, -7.697e-05, -2.807e-05, -1.0, -3.291e-05, -1.437e-06, -1.0, 0.0001355, 6.756e-05, -1.0, -0.001492, 0.0004519, -1.0, -3.291e-05, -1.437e-06, -1.0, -7.697e-05, -2.807e-05, -1.0, -0.00123, 0.0003606, -1.0, -3.291e-05, -1.437e-06, -1.0, -0.001492, 0.0004519, -1.0, 6.693e-05, -6.574e-05, -1.0, 8.208e-05, -4.794e-05, -1.0, 2.042e-05, 3.021e-06, -1.0, 2.042e-05, 3.021e-06, -1.0, 8.208e-05, -4.794e-05, -1.0, -0.000275, -1.324e-05, -1.0, 8.208e-05, -4.794e-05, -1.0, -0.0001961, 5.619e-05, -1.0, -0.000275, -1.324e-05, -1.0, -0.000166, 8.651e-05, -1.0, -0.0001961, 5.619e-05, -1.0, 8.208e-05, -4.794e-05, -1.0, -0.000166, 8.651e-05, -1.0, -8.212e-05, 0.0001712, -1.0, -0.0001961, 5.619e-05, -1.0, -0.0001961, 5.619e-05, -1.0, -8.212e-05, 0.0001712, -1.0, -5.338e-05, 0.000201, 1.0, -1.849e-05, 8.278e-06, 1.0, -6.853e-06, 2.011e-05, 1.0, -9.561e-06, 1.712e-05, 1.0, -2.213e-05, 4.978e-06, 1.0, -6.853e-06, 2.011e-05, 1.0, -1.849e-05, 8.278e-06, 1.0, -1.849e-05, 8.278e-06, 1.0, -1.22e-07, -2.322e-09, 1.0, -2.213e-05, 4.978e-06, 1.0, 0.0, 0.0, 1.0, -1.22e-07, -2.322e-09, 1.0, -1.849e-05, 8.278e-06, 1.0, -6.068e-09, 0.0, 1.0, -1.22e-07, -2.322e-09, 1.0, 0.0, 0.0, 1.0, -1.063e-08, 0.0, 1.0, -1.22e-07, -2.322e-09, 1.0, -6.068e-09, 0.0, -1.0, 8.602e-05, 0.0001712, -1.0, 0.0001315, 0.0001291, -1.0, 5.336e-05, 0.0002011, -1.0, 5.336e-05, 0.0002011, -1.0, 0.0001315, 0.0001291, -1.0, 0.0001308, 0.0001291, -1.0, -0.0002364, 8.977e-06, -1.0, -5.289e-05, -2.702e-06, -1.0, -8.513e-05, 6.204e-06, -1.0, -0.0001152, -4.243e-05, -1.0, -5.289e-05, -2.702e-06, -1.0, -0.0002364, 8.977e-06, -1.0, -7.313e-05, -3.587e-05, -1.0, -5.289e-05, -2.702e-06, -1.0, -0.0001152, -4.243e-05, -1.0, -3.087e-08, -3.362e-08, -1.0, -5.289e-05, -2.702e-06, -1.0, -7.313e-05, -3.587e-05, 1.0, 0.0, 0.0, 1.0, -3.059e-06, -1.631e-07, 1.0, -2.755e-06, 0.0, 1.0, -2.755e-06, 0.0, 1.0, -3.059e-06, -1.631e-07, 1.0, -7.311e-06, -2.857e-07, 1.0, -3.059e-06, -1.631e-07, 1.0, 1.844e-05, 5.261e-06, 1.0, -7.311e-06, -2.857e-07, 1.0, 1.803e-05, 8.441e-06, 1.0, 1.844e-05, 5.261e-06, 1.0, -3.059e-06, -1.631e-07, 1.0, 8.815e-06, 1.712e-05, 1.0, 1.844e-05, 5.261e-06, 1.0, 1.803e-05, 8.441e-06, 1.0, 3.567e-06, 2.011e-05, 1.0, 1.844e-05, 5.261e-06, 1.0, 8.815e-06, 1.712e-05, 0.0, -0.7071, 0.7071, 7.586e-08, -0.7071, 0.7071, 6.401e-07, -0.7071, 0.7071, 6.401e-07, -0.7071, 0.7071, 7.586e-08, -0.7071, 0.7071, 7.159e-07, -0.7071, 0.7071, 0.0, -1.0, -5.012e-07, 0.0, -1.0, -4.408e-07, 0.0, -1.0, -4.989e-07, 0.0, -1.0, -4.989e-07, 0.0, -1.0, -4.408e-07, 0.0, -1.0, -4.386e-07, -2.005e-06, -3.492e-07, 1.0, -7.224e-08, -3.492e-07, 1.0, -1.933e-06, -3.492e-07, 1.0, -1.933e-06, -3.492e-07, 1.0, -7.224e-08, -3.492e-07, 1.0, 0.0, -3.492e-07, 1.0, 0.0, -0.7071, -0.7071, 0.0, -0.7071, -0.7071, 0.0, -0.7071, -0.7071, 0.0, -0.7071, -0.7071, 0.0, -0.7071, -0.7071, 0.0, -0.7071, -0.7071, 0.0, 0.7071, 0.7071, 0.0, 0.7071, 0.7071, 0.0, 0.7071, 0.7071, 0.0, 0.7071, 0.7071, 0.0, 0.7071, 0.7071, 0.0, 0.7071, 0.7071, 0.0, 3.492e-07, -1.0, 0.0, 3.492e-07, -1.0, 0.0, 3.492e-07, -1.0, 0.0, 3.492e-07, -1.0, 0.0, 3.492e-07, -1.0, 0.0, 3.492e-07, -1.0, 0.0, 1.0, 5.012e-07, 0.0, 1.0, 3.804e-07, 0.0, 1.0, 4.967e-07, 0.0, 1.0, 4.967e-07, 0.0, 1.0, 3.804e-07, 0.0, 1.0, 3.759e-07, 0.0, 0.7071, -0.7071, 0.0, 0.7071, -0.7071, 0.0, 0.7071, -0.7071, 0.0, 0.7071, -0.7071, 0.0, 0.7071, -0.7071, 0.0, 0.7071, -0.7071, 0.0, 0.7071, -0.7071, 0.0, 0.7071, -0.7071, 0.0, 0.7071, -0.7071, 0.0, 0.7071, -0.7071, 0.0, 0.7071, -0.7071, 0.0, 0.7071, -0.7071, -1.0, 1.407e-05, 0.0, -1.0, -5.067e-06, 3.756e-07, -1.0, -1.103e-05, -1.195e-05, -1.0, -1.103e-05, -1.195e-05, -1.0, -5.067e-06, 3.756e-07, -1.0, -2.759e-05, -1.339e-05, -1.0, -2.759e-05, -1.339e-05, -1.0, -5.067e-06, 3.756e-07, -1.0, 0.0001356, 6.756e-05, -1.0, 0.0001356, 6.756e-05, -1.0, -5.067e-06, 3.756e-07, -1.0, 0.0001628, 4.21e-05, -1.0, 4.246e-05, 0.0001609, -1.0, 0.0001356, 6.756e-05, -1.0, 0.0001628, 4.21e-05, -1.0, 6.693e-05, 0.0001369, -1.0, 0.0001356, 6.756e-05, -1.0, 4.246e-05, 0.0001609, 0.0, 1.0, 3.223e-07, 0.0, 1.0, 4.79e-07, 0.0, 1.0, 3.268e-07, 0.0, 1.0, 3.268e-07, 0.0, 1.0, 4.79e-07, 0.0, 1.0, 4.835e-07, 0.05643, 0.9984, 3.485e-07, 0.05643, 0.9984, 3.485e-07, 0.05643, 0.9984, 3.485e-07, -1.0, 8.602e-05, 0.0001712, -1.0, 5.336e-05, 0.0002011, -1.0, -8.212e-05, 0.0001712, -1.0, -8.212e-05, 0.0001712, -1.0, 5.336e-05, 0.0002011, -1.0, -5.338e-05, 0.000201, 1.0, 0.0, 0.0, 1.0, -2.755e-06, 0.0, 1.0, -6.068e-09, 0.0, 1.0, -6.068e-09, 0.0, 1.0, -2.755e-06, 0.0, 1.0, -1.063e-08, 0.0, 1.0, -9.561e-06, 1.712e-05, 1.0, -6.853e-06, 2.011e-05, 1.0, 8.815e-06, 1.712e-05, 1.0, 8.815e-06, 1.712e-05, 1.0, -6.853e-06, 2.011e-05, 1.0, 3.567e-06, 2.011e-05, -5.46e-08, 0.7071, -0.7071, -3.806e-07, 0.7071, -0.7071, -5.623e-08, 0.7071, -0.7071, -5.623e-08, 0.7071, -0.7071, -3.806e-07, 0.7071, -0.7071, -3.822e-07, 0.7071, -0.7071, -4.368e-07, 0.7071, 0.7071, -2.176e-09, 0.7071, 0.7071, -4.346e-07, 0.7071, 0.7071, -4.346e-07, 0.7071, 0.7071, -2.176e-09, 0.7071, 0.7071, 0.0, 0.7071, 0.7071, -3.284e-07, -0.7071, -0.7071, 5.282e-08, -0.7071, -0.7071, -3.265e-07, -0.7071, -0.7071, -3.265e-07, -0.7071, -0.7071, 5.282e-08, -0.7071, -0.7071, 5.473e-08, -0.7071, -0.7071, 5.473e-08, -0.7071, 0.7071, -3.265e-07, -0.7071, 0.7071, 5.282e-08, -0.7071, 0.7071, 5.282e-08, -0.7071, 0.7071, -3.265e-07, -0.7071, 0.7071, -3.284e-07, -0.7071, 0.7071, 0.08219, -3.596e-07, 0.9966, 0.08219, -3.596e-07, 0.9966, 0.08219, -3.596e-07, 0.9966, 0.05622, 3.689e-07, -0.9984, 0.05622, 3.689e-07, -0.9984, 0.05622, 3.689e-07, -0.9984, 0.08102, 0.9967, 3.127e-07, 0.08102, 0.9967, 3.127e-07, 0.08102, 0.9967, 3.127e-07, 0.05643, -0.9984, -5.227e-07, 0.05643, -0.9984, -5.227e-07, 0.05643, -0.9984, -5.227e-07, 0.08219, 3.674e-07, -0.9966, 0.08219, 3.674e-07, -0.9966, 0.08219, 3.674e-07, -0.9966, -8.351e-08, 0.07879, -0.9969, -8.351e-08, 0.07879, -0.9969, -8.351e-08, 0.07879, -0.9969, 0.08102, -0.9967, -2.501e-07, 0.08102, -0.9967, -2.501e-07, 0.08102, -0.9967, -2.501e-07, -4.175e-08, -0.07879, -0.9969, -4.175e-08, -0.07879, -0.9969, -4.175e-08, -0.07879, -0.9969, -1.152e-07, 0.07993, -0.9968, -1.152e-07, 0.07993, -0.9968, -1.152e-07, 0.07993, -0.9968, 0.0, 0.07879, 0.9969, 0.0, 0.07879, 0.9969, 0.0, 0.07879, 0.9969, -5.776e-08, -0.07993, -0.9968, -5.776e-08, -0.07993, -0.9968, -5.776e-08, -0.07993, -0.9968, -4.175e-08, -0.07879, 0.9969, -4.175e-08, -0.07879, 0.9969, -4.175e-08, -0.07879, 0.9969, 0.0, 0.07993, 0.9968, 0.0, 0.07993, 0.9968, 0.0, 0.07993, 0.9968, 6.263e-08, -0.9969, -0.07879, 6.263e-08, -0.9969, -0.07879, 6.263e-08, -0.9969, -0.07879, -3.305e-13, -0.07993, 0.9968, -3.305e-13, -0.07993, 0.9968, -3.305e-13, -0.07993, 0.9968, 4.079e-08, -0.9969, 0.07879, 4.079e-08, -0.9969, 0.07879, 4.079e-08, -0.9969, 0.07879, 2.888e-08, -0.9969, -0.07879, 2.888e-08, -0.9969, -0.07879, 2.888e-08, -0.9969, -0.07879, -4.175e-08, 0.9969, -0.07879, -4.175e-08, 0.9969, -0.07879, -4.175e-08, 0.9969, -0.07879, 5.643e-08, -0.9969, 0.07879, 5.643e-08, -0.9969, 0.07879, 5.643e-08, -0.9969, 0.07879, -4.079e-08, 0.9969, 0.07879, -4.079e-08, 0.9969, 0.07879, -4.079e-08, 0.9969, 0.07879, -5.763e-08, 0.9969, -0.07879, -5.763e-08, 0.9969, -0.07879, -5.763e-08, 0.9969, -0.07879, -0.05229, -3.633e-07, 0.9986, -0.05229, -3.633e-07, 0.9986, -0.05229, -3.633e-07, 0.9986, -5.629e-08, 0.9969, 0.07879, -5.629e-08, 0.9969, 0.07879, -5.629e-08, 0.9969, 0.07879, -0.0521, 0.9986, 4.826e-07, -0.0521, 0.9986, 4.826e-07, -0.0521, 0.9986, 4.826e-07, 0.0, 0.7071, -0.7071, 0.0, 0.7071, -0.7071, 0.0, 0.7071, -0.7071, 0.0, 0.7071, -0.7071, 0.0, 0.7071, -0.7071, 0.0, 0.7071, -0.7071, 0.0, 1.0, 3.279e-07, 0.0, 1.0, 4.076e-07, 0.0, 1.0, 3.301e-07, 0.0, 1.0, 3.301e-07, 0.0, 1.0, 4.076e-07, 0.0, 1.0, 4.099e-07, 0.0, 3.492e-07, -1.0, 0.0, 3.492e-07, -1.0, 0.0, 3.492e-07, -1.0, 0.0, 3.492e-07, -1.0, 0.0, 3.492e-07, -1.0, 0.0, 3.492e-07, -1.0, 0.0, 0.7071, 0.7071, 0.0, 0.7071, 0.7071, 0.0, 0.7071, 0.7071, 0.0, 0.7071, 0.7071, 0.0, 0.7071, 0.7071, 0.0, 0.7071, 0.7071, 0.0, -0.7071, -0.7071, 0.0, -0.7071, -0.7071, 0.0, -0.7071, -0.7071, 0.0, -0.7071, -0.7071, 0.0, -0.7071, -0.7071, 0.0, -0.7071, -0.7071, -2.623e-06, -3.492e-07, 1.0, -7.217e-08, -3.492e-07, 1.0, -2.551e-06, -3.492e-07, 1.0, -2.551e-06, -3.492e-07, 1.0, -7.217e-08, -3.492e-07, 1.0, 0.0, -3.492e-07, 1.0, 0.0, -1.0, -4.918e-07, 0.0, -1.0, -4.121e-07, 0.0, -1.0, -4.895e-07, 0.0, -1.0, -4.895e-07, 0.0, -1.0, -4.121e-07, 0.0, -1.0, -4.099e-07, 0.0, -0.7071, 0.7071, 1.29e-07, -0.7071, 0.7071, 8.077e-07, -0.7071, 0.7071, 8.077e-07, -0.7071, 0.7071, 1.29e-07, -0.7071, 0.7071, 9.367e-07, -0.7071, 0.7071, -0.07042, -0.000182, 0.9975, -0.07042, -0.000182, 0.9975, -0.07042, -0.000182, 0.9975, -0.05229, 3.733e-07, -0.9986, -0.05229, 3.733e-07, -0.9986, -0.05229, 3.733e-07, -0.9986, -0.06926, 0.9976, 4.277e-07, -0.06926, 0.9976, 4.277e-07, -0.06926, 0.9976, 4.277e-07, -0.0521, -0.9986, -3.217e-07, -0.0521, -0.9986, -3.217e-07, -0.0521, -0.9986, -3.217e-07, -0.07042, -0.0001813, -0.9975, -0.07042, -0.0001813, -0.9975, -0.07042, -0.0001813, -0.9975, 1.0, 0.0, 1.284e-05, 1.0, -1.102e-05, 1.508e-05, 1.0, -3.478e-08, 1.284e-05, 1.0, -3.478e-08, 1.284e-05, 1.0, -1.102e-05, 1.508e-05, 1.0, -6.093e-08, 1.508e-05, 1.0, -9.429e-06, 0.0, 1.0, -1.214e-05, 0.0, 1.0, -9.612e-08, 0.0, 1.0, -9.612e-08, 0.0, 1.0, -1.214e-05, 0.0, 1.0, -1.737e-07, 0.0, -1.0, 7.649e-05, 0.0001369, -1.0, 4.381e-05, 0.0001609, -1.0, -5.952e-05, 0.0001369, -1.0, -5.952e-05, 0.0001369, -1.0, 4.381e-05, 0.0001609, -1.0, -4.268e-05, 0.0001609, -1.0, 3.824e-05, -4.384e-05, -1.0, 5.375e-06, 1.993e-06, -1.0, -4.173e-05, -2.39e-05, -1.0, -4.173e-05, -2.39e-05, -1.0, 5.375e-06, 1.993e-06, -1.0, 1.423e-05, 0.0, -1.0, 3.824e-05, -4.384e-05, -1.0, 4.636e-05, -3.196e-05, -1.0, 5.375e-06, 1.993e-06, -1.0, 5.375e-06, 1.993e-06, -1.0, 4.636e-05, -3.196e-05, -1.0, 3.004e-05, 1.053e-05, -1.0, 4.636e-05, -3.196e-05, -1.0, -0.0001559, 4.484e-05, -1.0, 3.004e-05, 1.053e-05, -1.0, -0.0001251, 6.914e-05, -1.0, -0.0001559, 4.484e-05, -1.0, 4.636e-05, -3.196e-05, -1.0, -0.0001251, 6.914e-05, -1.0, -5.952e-05, 0.0001369, -1.0, -0.0001559, 4.484e-05, -1.0, -0.0001559, 4.484e-05, -1.0, -5.952e-05, 0.0001369, -1.0, -4.268e-05, 0.0001609, 1.0, -4.449e-06, 6.208e-06, 1.0, -1.102e-05, 1.508e-05, 1.0, 0.0, 1.284e-05, 1.0, -1.422e-05, 3.733e-06, 1.0, -1.102e-05, 1.508e-05, 1.0, -4.449e-06, 6.208e-06, 1.0, -4.449e-06, 6.208e-06, 1.0, 0.0, -1.741e-09, 1.0, -1.422e-05, 3.733e-06, 1.0, 0.0, 0.0, 1.0, 0.0, -1.741e-09, 1.0, -4.449e-06, 6.208e-06, 1.0, -9.612e-08, 0.0, 1.0, 0.0, -1.741e-09, 1.0, 0.0, 0.0, 1.0, -1.737e-07, 0.0, 1.0, 0.0, -1.741e-09, 1.0, -9.612e-08, 0.0, -0.05922, -0.9982, -3.657e-07, -0.05922, -0.9982, -3.657e-07, -0.05922, -0.9982, -3.657e-07, -0.06957, -0.9976, -3.222e-07, -0.06957, -0.9976, -3.222e-07, -0.06957, -0.9976, -3.222e-07, -0.05922, 3.657e-07, -0.9982, -0.05922, 3.657e-07, -0.9982, -0.05922, 3.657e-07, -0.9982, -4.298e-08, 0.7071, -0.7071, -2.999e-07, 0.7071, -0.7071, -4.399e-08, 0.7071, -0.7071, -4.399e-08, 0.7071, -0.7071, -2.999e-07, 0.7071, -0.7071, -3.009e-07, 0.7071, -0.7071, -3.438e-07, 0.7071, 0.7071, -1.347e-09, 0.7071, 0.7071, -3.425e-07, 0.7071, 0.7071, -3.425e-07, 0.7071, 0.7071, -1.347e-09, 0.7071, 0.7071, 0.0, 0.7071, 0.7071, -2.146e-07, -0.7071, -0.7071, -8.41e-10, -0.7071, -0.7071, -2.138e-07, -0.7071, -0.7071, -2.138e-07, -0.7071, -0.7071, -8.41e-10, -0.7071, -0.7071, 0.0, -0.7071, -0.7071, 4.292e-08, -0.7071, 0.7071, -2.564e-07, -0.7071, 0.7071, 4.175e-08, -0.7071, 0.7071, 4.175e-08, -0.7071, 0.7071, -2.564e-07, -0.7071, 0.7071, -2.576e-07, -0.7071, 0.7071, 0.05841, 0.000103, 0.9983, 0.05841, 0.000103, 0.9983, 0.05841, 0.000103, 0.9983, -0.05922, 0.9982, 4.571e-07, -0.05922, 0.9982, 4.571e-07, -0.05922, 0.9982, 4.571e-07, 0.05849, 0.9983, 3.612e-07, 0.05849, 0.9983, 3.612e-07, 0.05849, 0.9983, 3.612e-07, -0.05922, -3.657e-07, 0.9982, -0.05922, -3.657e-07, 0.9982, -0.05922, -3.657e-07, 0.9982, 0.05841, 0.0001037, -0.9983, 0.05841, 0.0001037, -0.9983, 0.05841, 0.0001037, -0.9983, 0.0, -0.7071, 0.7072, 1.29e-07, -0.7071, 0.7072, 8.077e-07, -0.7071, 0.7071, 8.077e-07, -0.7071, 0.7071, 1.29e-07, -0.7071, 0.7072, 9.367e-07, -0.7071, 0.7071, 0.0, -1.0, -4.918e-07, 0.0, -1.0, -4.918e-07, 0.0, -1.0, -4.918e-07, 0.0, -1.0, -4.918e-07, 0.0, -1.0, -4.918e-07, 0.0, -1.0, -4.918e-07, -2.623e-06, -3.492e-07, 1.0, -7.228e-08, -3.492e-07, 1.0, -2.551e-06, -3.492e-07, 1.0, -2.551e-06, -3.492e-07, 1.0, -7.228e-08, -3.492e-07, 1.0, 0.0, -3.492e-07, 1.0, 0.0, -0.7071, -0.7071, 0.0, -0.7071, -0.7071, 0.0, -0.7071, -0.7071, 0.0, -0.7071, -0.7071, 0.0, -0.7071, -0.7071, 0.0, -0.7071, -0.7071, 0.0, 0.7071, 0.7071, 0.0, 0.7071, 0.7071, 0.0, 0.7071, 0.7071, 0.0, 0.7071, 0.7071, 0.0, 0.7071, 0.7071, 0.0, 0.7071, 0.7071, -4.431e-08, 0.9969, 0.07879, -4.431e-08, 0.9969, 0.07879, -4.431e-08, 0.9969, 0.07879, 0.05833, -0.9983, -4.503e-07, 0.05833, -0.9983, -4.503e-07, 0.05833, -0.9983, -4.503e-07, -4.536e-08, 0.9969, -0.07879, -4.536e-08, 0.9969, -0.07879, -4.536e-08, 0.9969, -0.07879, 0.0, 0.0788, -0.9969, 0.0, 0.0788, -0.9969, 0.0, 0.0788, -0.9969, 4.426e-08, -0.9969, 0.07879, 4.426e-08, -0.9969, 0.07879, 4.426e-08, -0.9969, 0.07879, 2.592e-13, -0.0788, -0.9969, 2.592e-13, -0.0788, -0.9969, 2.592e-13, -0.0788, -0.9969, 4.53e-08, -0.9969, -0.07879, 4.53e-08, -0.9969, -0.07879, 4.53e-08, -0.9969, -0.07879, 0.0, 0.0788, 0.9969, 0.0, 0.0788, 0.9969, 0.0, 0.0788, 0.9969, -2.592e-13, -0.0788, 0.9969, -2.592e-13, -0.0788, 0.9969, -2.592e-13, -0.0788, 0.9969])] * 3)])
me_vent_system_straight_128_small_physics = bpy.data.meshes.new('vent_system_straight_128_small_physics')
me_vent_system_straight_128_small_physics.from_pydata([(-64.0, -16.0, -15.57), (-64.0, 16.0, -15.57), (64.0, -16.0, -15.57), (64.0, 16.0, -15.57), (64.0, -16.0, 16.0), (-64.0, -16.0, 16.0), (-64.0, 16.0, 16.0), (64.0, 16.0, 16.0)], [], [(0, 1, 2), (2, 1, 3), (4, 0, 2), (4, 5, 0), (1, 0, 6), (6, 0, 5), (3, 1, 7), (7, 1, 6), (3, 7, 2), (7, 4, 2), (5, 4, 6), (4, 7, 6)])
me_vent_system_straight_128_small_physics.polygons.foreach_set('use_smooth', [True] * 12)
_uv = me_vent_system_straight_128_small_physics.uv_layers.new(name='UVMap')
_uv.uv.foreach_set('vector', [0.0, 0.0, 0.0, 0.0, 0.0, 0.0, 0.0, 0.0, 0.0, 0.0, 0.0, 0.0, 0.0, 0.0, 0.0, 0.0, 0.0, 0.0, 0.0, 0.0, 0.0, 0.0, 0.0, 0.0, 0.0, 0.0, 0.0, 0.0, 0.0, 0.0, 0.0, 0.0, 0.0, 0.0, 0.0, 0.0, 0.0, 0.0, 0.0, 0.0, 0.0, 0.0, 0.0, 0.0, 0.0, 0.0, 0.0, 0.0, 0.0, 0.0, 0.0, 0.0, 0.0, 0.0, 0.0, 0.0, 0.0, 0.0, 0.0, 0.0, 0.0, 0.0, 0.0, 0.0, 0.0, 0.0, 0.0, 0.0, 0.0, 0.0, 0.0, 0.0])
me_vent_system_straight_128_small_physics.materials.append(mat_phy)
me_vent_system_straight_128_small_physics.use_remesh_fix_poles = True
me_vent_system_straight_128_small_physics.use_remesh_preserve_attributes = False
me_vent_system_straight_128_small_physics.use_mirror_vertex_groups = False
me_vent_system_straight_128_small_physics.update()
me_vent_system_straight_128_small_physics.normals_split_custom_set([tuple(v) for v in zip(*[iter([0.8706, 0.4412, -0.2177, -0.6997, 0.7091, -0.08743, 0.4319, 0.8757, 0.216, 0.4319, 0.8757, 0.216, -0.6997, 0.7091, -0.08743, -0.6918, 0.7011, 0.1729, 0.6996, -0.7091, 0.08743, 0.8706, 0.4412, -0.2177, 0.4319, 0.8757, 0.216, 0.6996, -0.7091, 0.08743, 0.6917, -0.7011, -0.173, 0.8706, 0.4412, -0.2177, -0.6997, 0.7091, -0.08743, 0.8706, 0.4412, -0.2177, -0.4319, -0.8757, -0.2159, -0.4319, -0.8757, -0.2159, 0.8706, 0.4412, -0.2177, 0.6917, -0.7011, -0.173, -0.6918, 0.7011, 0.1729, -0.6997, 0.7091, -0.08743, -0.8706, -0.4412, 0.2177, -0.8706, -0.4412, 0.2177, -0.6997, 0.7091, -0.08743, -0.4319, -0.8757, -0.2159, -0.6918, 0.7011, 0.1729, -0.8706, -0.4412, 0.2177, 0.4319, 0.8757, 0.216, -0.8706, -0.4412, 0.2177, 0.6996, -0.7091, 0.08743, 0.4319, 0.8757, 0.216, 0.6917, -0.7011, -0.173, 0.6996, -0.7091, 0.08743, -0.4319, -0.8757, -0.2159, 0.6996, -0.7091, 0.08743, -0.8706, -0.4412, 0.2177, -0.4319, -0.8757, -0.2159])] * 3)])
arm_vent_system_straight_128_small_qc_skeleton = bpy.data.armatures.new('vent_system_straight_128_small.qc_skeleton')  # bones are not reproduced

# ---- objects
ob_vent_system_straight_128_small_qc_skeleton = bpy.data.objects.new('vent_system_straight_128_small.qc_skeleton', arm_vent_system_straight_128_small_qc_skeleton)
ob_vent_system_straight_128_small_reference = bpy.data.objects.new('vent_system_straight_128_small_reference', me_vent_system_straight_128_small_reference)
ob_vent_system_straight_128_small_physics = bpy.data.objects.new('vent_system_straight_128_small_physics', me_vent_system_straight_128_small_physics)

# ---- transforms, parenting, visibility, modifiers, constraints
ob_vent_system_straight_128_small_qc_skeleton.location = (0.0, 0.0, 0.0)
ob_vent_system_straight_128_small_qc_skeleton.show_in_front = True
ob_vent_system_straight_128_small_qc_skeleton.lineart.crease_threshold = 0.0
ob_vent_system_straight_128_small_reference.parent = ob_vent_system_straight_128_small_qc_skeleton
ob_vent_system_straight_128_small_reference.location = (0.0, 0.0, 0.0)
ob_vent_system_straight_128_small_reference.lineart.crease_threshold = 0.0
_vg = ob_vent_system_straight_128_small_reference.vertex_groups.new(name='static_prop')
_vg.add([0, 1, 2, 3, 4, 5, 6, 7, 8, 9, 10, 11, 12, 13, 14, 15, 16, 17, 18, 19, 20, 21, 22, 23, 24, 25, 26, 27, 28, 29, 30, 31, 32, 33, 34, 35, 36, 37, 38, 39, 40, 41, 42, 43, 44, 45, 46, 47, 48, 49, 50, 51, 52, 53, 54, 55, 56, 57, 58, 59, 60, 61, 62, 63, 64, 65, 66, 67, 68, 69, 70, 71, 72, 73, 74, 75, 76, 77, 78, 79, 80, 81, 82, 83, 84, 85, 86, 87, 88, 89, 90, 91, 92, 93, 94, 95, 96, 97, 98, 99, 100, 101, 102, 103, 104, 105, 106, 107, 108, 109, 110, 111, 112, 113, 114, 115, 116, 117, 118, 119, 120, 121, 122, 123, 124, 125, 126, 127, 128, 129, 130, 131, 132, 133, 134, 135, 136, 137, 138, 139, 140, 141, 142, 143, 144, 145, 146, 147, 148, 149, 150, 151, 152, 153, 154, 155, 156, 157, 158, 159, 160, 161, 162, 163, 164, 165, 166, 167], 1.0, 'REPLACE')
_m = ob_vent_system_straight_128_small_reference.modifiers.new('Armature', 'ARMATURE')
_m.object = ob_vent_system_straight_128_small_qc_skeleton
ob_vent_system_straight_128_small_physics.parent = ob_vent_system_straight_128_small_qc_skeleton
ob_vent_system_straight_128_small_physics.location = (0.0, 0.0, 0.0)
ob_vent_system_straight_128_small_physics.display_type = 'SOLID'
ob_vent_system_straight_128_small_physics.show_wire = True
ob_vent_system_straight_128_small_physics.lineart.crease_threshold = 0.0
_vg = ob_vent_system_straight_128_small_physics.vertex_groups.new(name='static_prop')
_vg.add([0, 1, 2, 3, 4, 5, 6, 7], 1.0, 'REPLACE')
_m = ob_vent_system_straight_128_small_physics.modifiers.new('Armature', 'ARMATURE')
_m.object = ob_vent_system_straight_128_small_qc_skeleton

# ---- collection membership
scene.collection.objects.link(ob_vent_system_straight_128_small_qc_skeleton)
scene.collection.objects.link(ob_vent_system_straight_128_small_reference)
scene.collection.objects.link(ob_vent_system_straight_128_small_physics)
col_vent_system_straight_128_small.objects.link(ob_vent_system_straight_128_small_qc_skeleton)
col_vent_system_straight_128_small.objects.link(ob_vent_system_straight_128_small_reference)
col_vent_system_straight_128_small.objects.link(ob_vent_system_straight_128_small_physics)

# ---- scene / render settings (as saved in the file)
scene.frame_start = 1; scene.frame_end = 250; scene.frame_set(0)
scene.render.engine = 'BLENDER_EEVEE_NEXT'
scene.cycles.use_denoising = False
scene.cycles.samples = 128
scene.cycles.sampling_pattern = 'TABULATED_SOBOL'
scene.cycles.use_adaptive_sampling = False
scene.cycles.use_light_tree = False
scene.view_settings.view_transform = 'Filmic'
bpy.context.view_layer.update()

# ---- added for rendering (the .blend has no active camera and no usable light): camera, sun + grey world if the file has none
cam_auto = bpy.data.cameras.new('AutoCamera')
cam_auto.lens = 50.0
cam_auto.sensor_width = 36.0
cam_auto.clip_end = 2224.44
ob_auto_camera = bpy.data.objects.new('AutoCamera', cam_auto)
scene.collection.objects.link(ob_auto_camera)
ob_auto_camera.location = (126.749, -152.099, 101.399)
ob_auto_camera.rotation_euler = (1.09748, -7.21219e-08, 0.694738)
scene.camera = ob_auto_camera
light_auto_sun = bpy.data.lights.new('AutoSun', 'SUN')
light_auto_sun.energy = 3.0
light_auto_sun.angle = 0.0523599
ob_auto_sun = bpy.data.objects.new('AutoSun', light_auto_sun)
scene.collection.objects.link(ob_auto_sun)
ob_auto_sun.rotation_euler = (0.872665, 0.174533, 0.523599)
if scene.world is None:
    world_auto = bpy.data.worlds.new('AutoWorld')
    world_auto.color = (0.3, 0.3, 0.3)
    scene.world = world_auto
bpy.context.view_layer.update()
